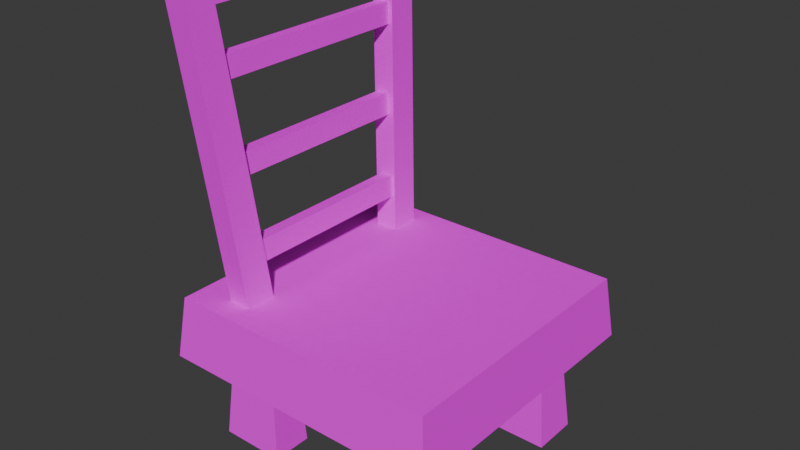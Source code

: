 # Source: chair.blend  (saved by Blender 5.1.30; exported with 4.5.12 LTS)
import bpy
from mathutils import Matrix  # noqa: F401  (used for matrix-valued properties, if any)

bpy.ops.wm.read_factory_settings(use_empty=True)
scene = bpy.context.scene
scene.name = 'Scene'

# ---- collections
col_collection = bpy.data.collections.new('Collection'); scene.collection.children.link(col_collection)

# ---- images (referenced by path relative to the original .blend; pixels are not part of the script)
import os
ASSET_DIR = os.environ.get("B2B_ASSET_DIR", "")  # directory of the original .blend (textures are referenced by path, not embedded)
HERE = os.path.dirname(os.path.abspath(__file__))  # packed textures are extracted next to this script under _unpacked/

def load_image(name, relpath, width, height, colorspace="sRGB"):
    """Load a texture the original file referenced (path relative to the .blend, or extracted next to this script)."""
    p = next((c for c in (os.path.join(HERE, relpath), os.path.join(ASSET_DIR, relpath)) if relpath and os.path.exists(c)), "")
    if p:
        img = bpy.data.images.load(p, check_existing=True)
        img.name = name
    else:  # same state as the original file: an image datablock whose file is absent (Cycles renders it pink)
        img = bpy.data.images.new(name, width, height)
        img.source = "FILE"
        img.filepath = "//" + (relpath or name)
    img.colorspace_settings.name = colorspace
    return img
img_wood_planks_22_basecolor_1k_png = load_image('wood_planks_22_basecolor_1k.png', 'wood_planks_22_basecolor_1k.png', 1024, 1024, 'sRGB')

# ---- materials (node trees are filled in below, after node groups)
mat_material_001 = bpy.data.materials.new('Material.001')

# ---- material node trees
mat_material_001.use_nodes = True; mat_material_001.node_tree.nodes.clear()
_N = mat_material_001.node_tree.nodes; _L = mat_material_001.node_tree.links
n0 = _N.new('ShaderNodeBsdfPrincipled'); n0.name = 'Principled BSDF'; n0.location = (-200, 100)
n0.inputs[2].default_value = 1.0
n0.inputs[3].default_value = 1.0
n1 = _N.new('ShaderNodeOutputMaterial'); n1.name = 'Material Output'; n1.location = (200, 100)
n2 = _N.new('ShaderNodeTexImage'); n2.name = 'Image Texture'; n2.location = (-490, 80)
n2.image = img_wood_planks_22_basecolor_1k_png
_L.new(n0.outputs[0], n1.inputs[0])
_L.new(n2.outputs[0], n0.inputs[0])
n1.is_active_output = True

# ---- world
world_world = bpy.data.worlds.new('World'); scene.world = world_world
world_world.use_nodes = True; world_world.node_tree.nodes.clear()
_N = world_world.node_tree.nodes; _L = world_world.node_tree.links
n0 = _N.new('ShaderNodeOutputWorld'); n0.name = 'World Output'; n0.location = (200, 100)
n1 = _N.new('ShaderNodeBackground'); n1.name = 'Background'; n1.location = (-200, 100)
n1.inputs[0].default_value = (0.05088, 0.05088, 0.05088, 1.0)
_L.new(n1.outputs[0], n0.inputs[0])
n0.is_active_output = True
world_world.color = (0.05088, 0.05088, 0.05088)
world_world.sun_shadow_jitter_overblur = 0.0

# ---- meshes
me_cube_003 = bpy.data.meshes.new('Cube.003')
me_cube_003.from_pydata([(0.1857, 0.7386, -0.07776), (0.1703, -0.7184, -0.1395), (0.1857, 0.5179, -0.07776), (0.1703, -0.5102, -0.1395), (-0.1857, 0.7386, -0.07776), (-0.1686, -0.7184, -0.1395), (-0.1857, 0.5179, -0.07776), (-0.1686, -0.5102, -0.1395), (0.2403, -0.7789, -0.8157), (0.2399, -0.4967, -0.8146), (0.2866, 0.4383, -0.8288), (0.2858, 0.7659, -0.8267), (-0.264, 0.7656, -0.8253), (-0.219, -0.7787, -0.815), (-0.2647, 0.4386, -0.8274), (-0.2186, -0.4968, -0.8139), (0.2403, -0.7789, -0.8157), (0.2399, -0.4967, -0.8146), (0.2866, 0.4383, -0.8288), (0.2858, 0.7659, -0.8267), (-0.264, 0.7656, -0.8253), (-0.219, -0.7787, -0.815), (-0.2647, 0.4386, -0.8274), (-0.2186, -0.4968, -0.8139)], [], [(6, 14, 10, 2), (7, 15, 13, 5), (14, 22, 18, 10), (12, 20, 22, 14), (0, 11, 12, 4), (3, 9, 15, 7), (2, 10, 11, 0), (4, 12, 14, 6), (5, 13, 8, 1), (1, 8, 9, 3), (21, 23, 17, 16), (22, 20, 19, 18), (11, 19, 20, 12), (8, 16, 17, 9), (15, 23, 21, 13), (9, 17, 23, 15), (13, 21, 16, 8), (10, 18, 19, 11), (3, 7, 5, 1), (0, 4, 6, 2)])
_uv = me_cube_003.uv_layers.new(name='UVMap')
_uv.uv.foreach_set('vector', [0.06897, 0.3375, 0.4607, 0.3095, 0.4606, 0.5161, 0.06843, 0.4767, 0.1007, 0.4758, 0.453, 0.4754, 0.4534, 0.5124, 0.1006, 0.5031, 0.4046, 0.3092, 0.4046, 0.3092, 0.4038, 0.5159, 0.4038, 0.5159, 0.4476, 0.3097, 0.4476, 0.3097, 0.4046, 0.3092, 0.4046, 0.3092, 0.06843, 0.4767, 0.4595, 0.5158, 0.4596, 0.3097, 0.06897, 0.3375, 0.1007, 0.4711, 0.4533, 0.4986, 0.4536, 0.3267, 0.1012, 0.3441, 0.06896, 0.3407, 0.4613, 0.3527, 0.4603, 0.3096, 0.06908, 0.3117, 0.06908, 0.3117, 0.4596, 0.3097, 0.4605, 0.3526, 0.06896, 0.3407, 0.1012, 0.3441, 0.4541, 0.3266, 0.4538, 0.4987, 0.1007, 0.4711, 0.1006, 0.5031, 0.4538, 0.5125, 0.4534, 0.4754, 0.1007, 0.4758, 0.2447, 0.3257, 0.2817, 0.326, 0.2811, 0.4979, 0.244, 0.4979, 0.4046, 0.3092, 0.4476, 0.3097, 0.4468, 0.5158, 0.4038, 0.5159, 0.4468, 0.5158, 0.4468, 0.5158, 0.4476, 0.3097, 0.4476, 0.3097, 0.244, 0.4979, 0.244, 0.4979, 0.2811, 0.4979, 0.2811, 0.4979, 0.2817, 0.326, 0.2817, 0.326, 0.2447, 0.3257, 0.2447, 0.3257, 0.2811, 0.4979, 0.2811, 0.4979, 0.2817, 0.326, 0.2817, 0.326, 0.2447, 0.3257, 0.2447, 0.3257, 0.244, 0.4979, 0.244, 0.4979, 0.4038, 0.5159, 0.4038, 0.5159, 0.4468, 0.5158, 0.4468, 0.5158, 0.2794, 0.4718, 0.2799, 0.3448, 0.2526, 0.3447, 0.2521, 0.4717, 0.4434, 0.4782, 0.4439, 0.339, 0.4149, 0.3389, 0.4144, 0.4781])
me_cube_003.materials.append(mat_material_001)
me_cube_003.update()
me_cube_002 = bpy.data.meshes.new('Cube.002')
me_cube_002.from_pydata([(0.1857, 0.7386, -0.07776), (0.1703, -0.7184, -0.1395), (0.1857, 0.5179, -0.07776), (0.1703, -0.5102, -0.1395), (-0.1857, 0.7386, -0.07776), (-0.1686, -0.7184, -0.1395), (-0.1857, 0.5179, -0.07776), (-0.1686, -0.5102, -0.1395), (0.2403, -0.7789, -0.8157), (0.2399, -0.4967, -0.8146), (0.2866, 0.4383, -0.8288), (0.2858, 0.7659, -0.8267), (-0.264, 0.7656, -0.8253), (-0.219, -0.7787, -0.815), (-0.2647, 0.4386, -0.8274), (-0.2186, -0.4968, -0.8139), (0.2403, -0.7789, -0.8157), (0.2399, -0.4967, -0.8146), (0.2866, 0.4383, -0.8288), (0.2858, 0.7659, -0.8267), (-0.264, 0.7656, -0.8253), (-0.219, -0.7787, -0.815), (-0.2647, 0.4386, -0.8274), (-0.2186, -0.4968, -0.8139)], [], [(6, 14, 10, 2), (7, 15, 13, 5), (14, 22, 18, 10), (12, 20, 22, 14), (0, 11, 12, 4), (3, 9, 15, 7), (2, 10, 11, 0), (4, 12, 14, 6), (5, 13, 8, 1), (1, 8, 9, 3), (21, 23, 17, 16), (22, 20, 19, 18), (11, 19, 20, 12), (8, 16, 17, 9), (15, 23, 21, 13), (9, 17, 23, 15), (13, 21, 16, 8), (10, 18, 19, 11), (3, 7, 5, 1), (0, 4, 6, 2)])
_uv = me_cube_002.uv_layers.new(name='UVMap')
_uv.uv.foreach_set('vector', [0.6192, 0.3905, 0.9886, 0.3643, 0.9884, 0.5592, 0.6186, 0.5217, 0.649, 0.5209, 0.9812, 0.5208, 0.9816, 0.5557, 0.6489, 0.5466, 0.9358, 0.364, 0.9358, 0.364, 0.9348, 0.5589, 0.9348, 0.5589, 0.9763, 0.3645, 0.9763, 0.3645, 0.9358, 0.364, 0.9358, 0.364, 0.6186, 0.5217, 0.9874, 0.5589, 0.9876, 0.3645, 0.6192, 0.3905, 0.649, 0.5165, 0.9815, 0.5426, 0.9819, 0.3805, 0.6496, 0.3967, 0.6192, 0.3934, 0.9891, 0.405, 0.9883, 0.3644, 0.6193, 0.3661, 0.6193, 0.3661, 0.9876, 0.3645, 0.9885, 0.405, 0.6192, 0.3934, 0.6496, 0.3967, 0.9825, 0.3804, 0.982, 0.5428, 0.649, 0.5165, 0.6489, 0.5466, 0.982, 0.5557, 0.9816, 0.5208, 0.649, 0.5209, 0.785, 0.3795, 0.8199, 0.3798, 0.8191, 0.5419, 0.7842, 0.5418, 0.9358, 0.364, 0.9763, 0.3645, 0.9754, 0.5588, 0.9348, 0.5589, 0.9754, 0.5588, 0.9754, 0.5588, 0.9763, 0.3645, 0.9763, 0.3645, 0.7842, 0.5418, 0.7842, 0.5418, 0.8191, 0.5419, 0.8191, 0.5419, 0.8199, 0.3798, 0.8199, 0.3798, 0.785, 0.3795, 0.785, 0.3795, 0.8191, 0.5419, 0.8191, 0.5419, 0.8199, 0.3798, 0.8199, 0.3798, 0.785, 0.3795, 0.785, 0.3795, 0.7842, 0.5418, 0.7842, 0.5418, 0.9348, 0.5589, 0.9348, 0.5589, 0.9754, 0.5588, 0.9754, 0.5588, 0.8176, 0.5173, 0.8181, 0.3975, 0.7923, 0.3973, 0.7918, 0.5171, 0.9722, 0.5234, 0.9728, 0.3921, 0.9455, 0.392, 0.9449, 0.5233])
me_cube_002.materials.append(mat_material_001)
me_cube_002.update()
me_cube_001 = bpy.data.meshes.new('Cube.001')
me_cube_001.from_pydata([(0.9999, 0.9946, -0.1811), (0.9515, 0.9467, 0.2485), (0.9999, -0.9946, -0.1811), (0.9515, -0.9465, 0.2485), (-0.9997, 0.9946, -0.1811), (-0.9515, 0.9467, 0.2485), (-0.9997, -0.9946, -0.1811), (-0.9515, -0.9465, 0.2485), (0.9999, 0.9247, -0.1811), (0.9515, 0.8802, 0.2485), (-0.9997, 0.9247, -0.1811), (-0.9515, 0.8802, 0.2485), (0.9515, -0.8761, 0.2485), (-0.9997, -0.9207, -0.1811), (0.9999, -0.9207, -0.1811), (-0.9515, -0.8761, 0.2485), (0.9999, 0.6176, -0.1811), (-0.9515, 0.5879, 0.2485), (0.9515, 0.5879, 0.2485), (-0.9997, 0.6176, -0.1811), (0.9515, -0.5739, 0.2485), (-0.9997, -0.6031, -0.1811), (0.9999, -0.6031, -0.1811), (-0.9515, -0.5739, 0.2485), (-0.7477, -0.9946, -0.1811), (-0.7116, -0.9465, 0.2485), (-0.7477, 0.9946, -0.1811), (-0.7116, 0.9467, 0.2485), (-0.7506, 0.9283, -0.1828), (-0.7509, -0.9247, -0.183), (-0.7521, 0.6212, -0.1836), (-0.7521, -0.6067, -0.1836), (0.7353, -0.9946, -0.1811), (0.6998, 0.9467, 0.2485), (0.7382, 0.9283, -0.1828), (0.7386, -0.9247, -0.183), (0.7401, 0.6216, -0.1839), (0.7401, -0.6071, -0.1839), (0.6998, -0.9465, 0.2485), (0.7353, 0.9946, -0.1811), (-0.8895, -0.9465, 0.2485), (-0.9345, 0.9946, -0.1811), (-0.9345, -0.9946, -0.1811), (-0.8895, 0.9467, 0.2485), (-0.9353, 0.9256, -0.1815), (-0.9354, -0.9217, -0.1816), (-0.9357, 0.6185, -0.1817), (-0.9357, -0.6041, -0.1817)], [(25, 27)], [(14, 12, 3, 2), (42, 40, 7, 6), (10, 11, 5, 4), (39, 33, 1, 0), (44, 10, 4, 41), (46, 19, 10, 44), (19, 17, 11, 10), (0, 1, 9, 8), (6, 7, 15, 13), (42, 6, 13, 45), (22, 20, 12, 14), (8, 9, 18, 16), (21, 23, 17, 19), (47, 21, 19, 46), (45, 13, 21, 47), (13, 15, 23, 21), (16, 18, 20, 22), (37, 31, 30, 36), (32, 24, 29, 35), (34, 28, 26, 39), (41, 43, 27, 26), (32, 38, 25, 24), (2, 3, 38, 32), (8, 34, 39, 0), (16, 36, 34, 8), (2, 32, 35, 14), (22, 37, 36, 16), (14, 35, 37, 22), (26, 27, 33, 39), (40, 43, 5, 11, 17, 23, 15, 7), (9, 1, 33, 27, 43, 40, 25, 38, 3, 12, 20, 18), (4, 5, 43, 41), (29, 45, 47, 31), (31, 47, 46, 30), (24, 42, 45, 29), (30, 46, 44, 28), (28, 44, 41, 26), (24, 25, 40, 42)])
_uv = me_cube_001.uv_layers.new(name='UVMap')
_uv.uv.foreach_set('vector', [0.6458, 0.4749, 0.6388, 0.7889, 0.6499, 0.7889, 0.6575, 0.4749, 0.6464, 0.4749, 0.6393, 0.7889, 0.6491, 0.7889, 0.6567, 0.4749, 0.3545, 0.4749, 0.3616, 0.7889, 0.3511, 0.7889, 0.3435, 0.4749, 0.3842, 0.4749, 0.3898, 0.7889, 0.3503, 0.7889, 0.3427, 0.4749, 0.6465, 0.4231, 0.6567, 0.4233, 0.6567, 0.4122, 0.6464, 0.4122, 0.6466, 0.4716, 0.6567, 0.4718, 0.6567, 0.4233, 0.6465, 0.4231, 0.403, 0.4749, 0.4077, 0.7889, 0.3616, 0.7889, 0.3545, 0.4749, 0.3435, 0.4749, 0.3511, 0.7889, 0.3616, 0.7889, 0.3545, 0.4749, 0.6575, 0.4749, 0.6499, 0.7889, 0.6388, 0.7889, 0.6458, 0.4749, 0.6464, 0.7262, 0.6567, 0.7262, 0.6567, 0.7146, 0.6466, 0.7147, 0.5957, 0.4749, 0.5911, 0.7889, 0.6388, 0.7889, 0.6458, 0.4749, 0.3545, 0.4749, 0.3616, 0.7889, 0.4077, 0.7889, 0.403, 0.4749, 0.5957, 0.4749, 0.5911, 0.7889, 0.4077, 0.7889, 0.403, 0.4749, 0.6466, 0.6646, 0.6567, 0.6644, 0.6567, 0.4718, 0.6466, 0.4716, 0.6466, 0.7147, 0.6567, 0.7146, 0.6567, 0.6644, 0.6466, 0.6646, 0.6458, 0.4749, 0.6388, 0.7889, 0.5911, 0.7889, 0.5957, 0.4749, 0.403, 0.4749, 0.4077, 0.7889, 0.5911, 0.7889, 0.5957, 0.4749, 0.3834, 0.6651, 0.6178, 0.665, 0.6178, 0.4712, 0.3834, 0.4711, 0.3842, 0.7262, 0.6171, 0.7262, 0.6176, 0.7152, 0.3837, 0.7152, 0.3837, 0.4227, 0.6175, 0.4227, 0.6171, 0.4122, 0.3842, 0.4122, 0.6464, 0.4749, 0.6393, 0.7889, 0.6114, 0.7889, 0.6171, 0.4749, 0.3842, 0.4749, 0.3898, 0.7889, 0.6114, 0.7889, 0.6171, 0.4749, 0.3427, 0.4749, 0.3503, 0.7889, 0.3898, 0.7889, 0.3842, 0.4749, 0.3427, 0.4233, 0.3837, 0.4227, 0.3842, 0.4122, 0.3427, 0.4122, 0.3427, 0.4718, 0.3834, 0.4711, 0.3837, 0.4227, 0.3427, 0.4233, 0.3427, 0.7262, 0.3842, 0.7262, 0.3837, 0.7152, 0.3427, 0.7146, 0.3427, 0.6644, 0.3834, 0.6651, 0.3834, 0.4711, 0.3427, 0.4718, 0.3427, 0.7146, 0.3837, 0.7152, 0.3834, 0.6651, 0.3427, 0.6644, 0.6171, 0.4749, 0.6114, 0.7889, 0.3898, 0.7889, 0.3842, 0.4749, 0.6393, 0.7186, 0.6393, 0.4198, 0.6491, 0.4198, 0.6491, 0.4303, 0.6491, 0.4764, 0.6491, 0.6598, 0.6491, 0.7075, 0.6491, 0.7186, 0.3503, 0.4303, 0.3503, 0.4198, 0.3898, 0.4198, 0.6114, 0.4198, 0.6393, 0.4198, 0.6393, 0.7186, 0.6114, 0.7186, 0.3898, 0.7186, 0.3503, 0.7186, 0.3503, 0.7075, 0.3503, 0.6598, 0.3503, 0.4764, 0.6567, 0.4749, 0.6491, 0.7889, 0.6393, 0.7889, 0.6464, 0.4749, 0.6176, 0.7152, 0.6466, 0.7147, 0.6466, 0.6646, 0.6178, 0.665, 0.6178, 0.665, 0.6466, 0.6646, 0.6466, 0.4716, 0.6178, 0.4712, 0.6171, 0.7262, 0.6464, 0.7262, 0.6466, 0.7147, 0.6176, 0.7152, 0.6178, 0.4712, 0.6466, 0.4716, 0.6465, 0.4231, 0.6175, 0.4227, 0.6175, 0.4227, 0.6465, 0.4231, 0.6464, 0.4122, 0.6171, 0.4122, 0.6171, 0.4749, 0.6114, 0.7889, 0.6393, 0.7889, 0.6464, 0.4749])
me_cube_001.materials.append(mat_material_001)
me_cube_001.update()
me_cube = bpy.data.meshes.new('Cube')
me_cube.from_pydata([(-0.07961, 0.1041, 1.049), (-0.07961, 0.1041, -1.049), (-0.07961, -0.1041, 1.049), (-0.07961, -0.1041, -1.049), (0.07961, 0.1041, 1.049), (0.07961, 0.1041, -1.049), (0.07961, -0.1041, 1.049), (0.07961, -0.1041, -1.049)], [], [(0, 1, 3, 2), (2, 3, 7, 6), (6, 7, 5, 4), (4, 5, 1, 0), (2, 6, 4, 0), (7, 3, 1, 5)])
_uv = me_cube.uv_layers.new(name='UVMap')
_uv.uv.foreach_set('vector', [0.3204, 0.3996, 0.2894, 0.3997, 0.2896, 0.4307, 0.3205, 0.4305, 0.3204, 0.3996, 0.2894, 0.3997, 0.2896, 0.4307, 0.3205, 0.4305, 0.3205, 0.4305, 0.2896, 0.4307, 0.2894, 0.3997, 0.3204, 0.3996, 0.3205, 0.4305, 0.2896, 0.4307, 0.2894, 0.3997, 0.3204, 0.3996, 0.2894, 0.3997, 0.2896, 0.4307, 0.3205, 0.4305, 0.3204, 0.3996, 0.2896, 0.4307, 0.2894, 0.3997, 0.3204, 0.3996, 0.3205, 0.4305])
me_cube.materials.append(mat_material_001)
me_cube.update()
me_cube_004 = bpy.data.meshes.new('Cube.004')
me_cube_004.from_pydata([(-0.07961, 0.1041, 1.049), (-0.07961, 0.1041, -1.049), (-0.07961, -0.1041, 1.049), (-0.07961, -0.1041, -1.049), (0.07961, 0.1041, 1.049), (0.07961, 0.1041, -1.049), (0.07961, -0.1041, 1.049), (0.07961, -0.1041, -1.049)], [], [(0, 1, 3, 2), (2, 3, 7, 6), (6, 7, 5, 4), (4, 5, 1, 0), (2, 6, 4, 0), (7, 3, 1, 5)])
_uv = me_cube_004.uv_layers.new(name='UVMap')
_uv.uv.foreach_set('vector', [0.4707, 0.5489, 0.3631, 0.5503, 0.3645, 0.6578, 0.472, 0.6565, 0.4707, 0.5489, 0.3631, 0.5503, 0.3645, 0.6578, 0.472, 0.6565, 0.472, 0.6565, 0.3645, 0.6578, 0.3631, 0.5503, 0.4707, 0.5489, 0.472, 0.6565, 0.3645, 0.6578, 0.3631, 0.5503, 0.4707, 0.5489, 0.3631, 0.5503, 0.3645, 0.6578, 0.472, 0.6565, 0.4707, 0.5489, 0.3645, 0.6578, 0.3631, 0.5503, 0.4707, 0.5489, 0.472, 0.6565])
me_cube_004.materials.append(mat_material_001)
me_cube_004.update()
me_cube_005 = bpy.data.meshes.new('Cube.005')
me_cube_005.from_pydata([(0.05062, 0.7357, 0.07398), (0.05062, 0.7357, -0.07398), (0.05062, -0.7357, 0.07398), (0.05062, -0.7357, -0.07398), (-0.05062, 0.7357, 0.07398), (-0.05062, 0.7357, -0.07398), (-0.05062, -0.7357, 0.07398), (-0.05062, -0.7357, -0.07398)], [], [(0, 2, 3, 1), (2, 6, 7, 3), (6, 4, 5, 7), (4, 0, 1, 5), (2, 0, 4, 6), (7, 5, 1, 3)])
_uv = me_cube_005.uv_layers.new(name='UVMap')
_uv.uv.foreach_set('vector', [0.0, 0.0, 1.0, 0.0, 1.0, 1.0, 0.0, 1.0, 0.0, 0.0, 1.0, 0.0, 1.0, 1.0, 0.0, 1.0, 1.0, 0.0, 0.0, 0.0, 0.0, 1.0, 1.0, 1.0, 1.0, 0.0, 0.0, 0.0, 0.0, 1.0, 1.0, 1.0, 0.0, 1.0, 0.0, 0.0, 1.0, 0.0, 1.0, 1.0, 1.0, 1.0, 1.0, 0.0, 0.0, 0.0, 0.0, 1.0])
me_cube_005.materials.append(mat_material_001)
me_cube_005.update()
me_cube_006 = bpy.data.meshes.new('Cube.006')
me_cube_006.from_pydata([(0.05062, 0.7357, 0.07398), (0.05062, 0.7357, -0.07398), (0.05062, -0.7357, 0.07398), (0.05062, -0.7357, -0.07398), (-0.05062, 0.7357, 0.07398), (-0.05062, 0.7357, -0.07398), (-0.05062, -0.7357, 0.07398), (-0.05062, -0.7357, -0.07398)], [], [(0, 2, 3, 1), (2, 6, 7, 3), (6, 4, 5, 7), (4, 0, 1, 5), (2, 0, 4, 6), (7, 5, 1, 3)])
_uv = me_cube_006.uv_layers.new(name='UVMap')
_uv.uv.foreach_set('vector', [0.0, 0.0, 1.0, 0.0, 1.0, 1.0, 0.0, 1.0, 0.0, 0.0, 1.0, 0.0, 1.0, 1.0, 0.0, 1.0, 1.0, 0.0, 0.0, 0.0, 0.0, 1.0, 1.0, 1.0, 1.0, 0.0, 0.0, 0.0, 0.0, 1.0, 1.0, 1.0, 0.0, 1.0, 0.0, 0.0, 1.0, 0.0, 1.0, 1.0, 1.0, 1.0, 1.0, 0.0, 0.0, 0.0, 0.0, 1.0])
me_cube_006.materials.append(mat_material_001)
me_cube_006.update()
me_cube_007 = bpy.data.meshes.new('Cube.007')
me_cube_007.from_pydata([(0.05062, 0.7938, 0.07398), (0.05062, 0.7938, -0.07398), (0.05062, -0.7938, 0.07398), (0.05062, -0.7938, -0.07398), (-0.05062, 0.7938, 0.07398), (-0.05062, 0.7938, -0.07398), (-0.05062, -0.7938, 0.07398), (-0.05062, -0.7938, -0.07398)], [], [(0, 2, 3, 1), (2, 6, 7, 3), (6, 4, 5, 7), (4, 0, 1, 5), (2, 0, 4, 6), (7, 5, 1, 3)])
_uv = me_cube_007.uv_layers.new(name='UVMap')
_uv.uv.foreach_set('vector', [0.0, 0.0, 1.0, 0.0, 1.0, 1.0, 0.0, 1.0, 0.0, 0.0, 1.0, 0.0, 1.0, 1.0, 0.0, 1.0, 1.0, 0.0, 0.0, 0.0, 0.0, 1.0, 1.0, 1.0, 1.0, 0.0, 0.0, 0.0, 0.0, 1.0, 1.0, 1.0, 0.0, 1.0, 0.0, 0.0, 1.0, 0.0, 1.0, 1.0, 1.0, 1.0, 1.0, 0.0, 0.0, 0.0, 0.0, 1.0])
me_cube_007.materials.append(mat_material_001)
me_cube_007.update()
me_cube_008 = bpy.data.meshes.new('Cube.008')
me_cube_008.from_pydata([(0.07716, 0.7938, 0.07453), (0.07716, 0.7938, -0.07453), (0.07716, -0.7938, 0.07453), (0.07716, -0.7938, -0.07453), (-0.07716, 0.7938, 0.07453), (-0.07716, 0.7938, -0.07453), (-0.07716, -0.7938, 0.07453), (-0.07716, -0.7938, -0.07453)], [], [(0, 2, 3, 1), (2, 6, 7, 3), (6, 4, 5, 7), (4, 0, 1, 5), (2, 0, 4, 6), (7, 5, 1, 3)])
_uv = me_cube_008.uv_layers.new(name='UVMap')
_uv.uv.foreach_set('vector', [0.0, 0.0, 1.0, 0.0, 1.0, 1.0, 0.0, 1.0, 0.0, 0.0, 1.0, 0.0, 1.0, 1.0, 0.0, 1.0, 1.0, 0.0, 0.0, 0.0, 0.0, 1.0, 1.0, 1.0, 1.0, 0.0, 0.0, 0.0, 0.0, 1.0, 1.0, 1.0, 0.0, 1.0, 0.0, 0.0, 1.0, 0.0, 1.0, 1.0, 1.0, 1.0, 1.0, 0.0, 0.0, 0.0, 0.0, 1.0])
me_cube_008.materials.append(mat_material_001)
me_cube_008.update()

# ---- objects
ob_nogi_001 = bpy.data.objects.new('nogi.001', me_cube_003)
ob_nogi = bpy.data.objects.new('nogi', me_cube_002)
ob_cube = bpy.data.objects.new('Cube', me_cube_001)
ob_cube_001 = bpy.data.objects.new('Cube.001', me_cube)
ob_cube_002 = bpy.data.objects.new('Cube.002', me_cube_004)
ob_cube_003 = bpy.data.objects.new('Cube.003', me_cube_005)
ob_cube_004 = bpy.data.objects.new('Cube.004', me_cube_006)
ob_cube_005 = bpy.data.objects.new('Cube.005', me_cube_007)
ob_cube_006 = bpy.data.objects.new('Cube.006', me_cube_008)

# ---- transforms, parenting, visibility, modifiers, constraints
ob_nogi_001.location = (0.5619, 0.01875, 0.8374)
ob_nogi.location = (-0.6417, 0.01875, 0.8374)
ob_cube.location = (0.0, 0.0, 0.8737)
ob_cube_001.location = (-0.716, 0.8058, 2.067)
ob_cube_001.rotation_euler = (-0.1007, -0.09906, 0.009998)
ob_cube_002.location = (-0.716, -0.747, 2.067)
ob_cube_002.rotation_euler = (0.07113, -0.09932, -0.007064)
ob_cube_003.location = (-0.6432, 0.0, 1.424)
ob_cube_003.rotation_euler = (0.0, -0.1056, 0.0)
ob_cube_004.location = (-0.7236, 0.0, 1.991)
ob_cube_004.rotation_euler = (0.0, -0.1056, 0.0)
ob_cube_005.location = (-0.7687, 0.0449, 2.598)
ob_cube_005.rotation_euler = (0.0, -0.1056, 0.0)
ob_cube_006.location = (-0.8139, 0.0449, 3.042)
ob_cube_006.rotation_euler = (0.0, -0.1056, 0.0)

# ---- collection membership
col_collection.objects.link(ob_nogi_001)
col_collection.objects.link(ob_nogi)
col_collection.objects.link(ob_cube)
col_collection.objects.link(ob_cube_001)
col_collection.objects.link(ob_cube_002)
col_collection.objects.link(ob_cube_003)
col_collection.objects.link(ob_cube_004)
col_collection.objects.link(ob_cube_005)
col_collection.objects.link(ob_cube_006)

# ---- scene / render settings (as saved in the file)
scene.frame_start = 1; scene.frame_end = 250; scene.frame_set(1)
scene.render.engine = 'BLENDER_EEVEE_NEXT'
scene.render.bake_bias = 0.0
scene.render.bake_samples = 0
scene.cycles.sampling_pattern = 'TABULATED_SOBOL'
scene.eevee.use_volume_custom_range = False
bpy.context.view_layer.update()

# ---- added for rendering (the .blend has no active camera and no usable light): camera, sun
cam_auto = bpy.data.cameras.new('AutoCamera')
cam_auto.lens = 50.0
cam_auto.sensor_width = 36.0
cam_auto.clip_end = 1000.0
ob_auto_camera = bpy.data.objects.new('AutoCamera', cam_auto)
scene.collection.objects.link(ob_auto_camera)
ob_auto_camera.location = (3.89749, -4.66685, 4.68456)
ob_auto_camera.rotation_euler = (1.09748, -7.21219e-08, 0.694738)
scene.camera = ob_auto_camera
light_auto_sun = bpy.data.lights.new('AutoSun', 'SUN')
light_auto_sun.energy = 3.0
light_auto_sun.angle = 0.0523599
ob_auto_sun = bpy.data.objects.new('AutoSun', light_auto_sun)
scene.collection.objects.link(ob_auto_sun)
ob_auto_sun.rotation_euler = (0.872665, 0.174533, 0.523599)
bpy.context.view_layer.update()
